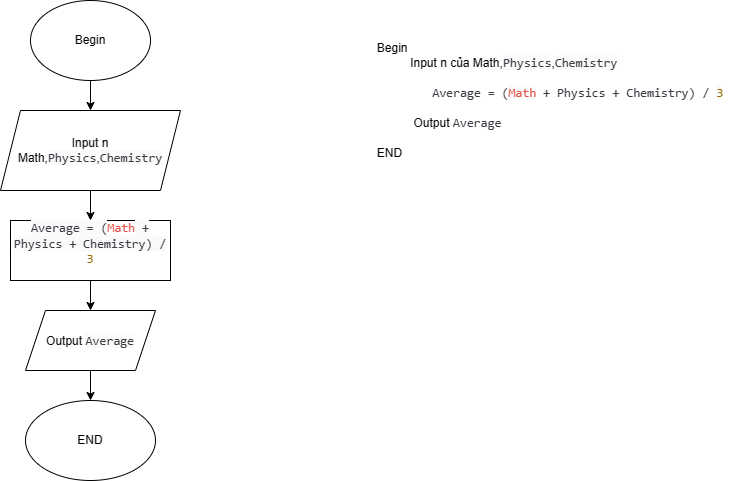

The diagram above was exported from draw.io. Its source (the exported page's mxGraphModel, read from the mxfile embedded in the PNG):
<mxGraphModel dx="1195" dy="695" grid="1" gridSize="10" guides="1" tooltips="1" connect="1" arrows="1" fold="1" page="1" pageScale="1" pageWidth="850" pageHeight="1100" math="0" shadow="0">
  <root>
    <mxCell id="0" />
    <mxCell id="1" parent="0" />
    <mxCell id="uhiYrWj3JslGKZG6RPs_-9" value="" style="edgeStyle=orthogonalEdgeStyle;rounded=0;orthogonalLoop=1;jettySize=auto;html=1;" parent="1" source="uhiYrWj3JslGKZG6RPs_-1" target="uhiYrWj3JslGKZG6RPs_-2" edge="1">
      <mxGeometry relative="1" as="geometry" />
    </mxCell>
    <mxCell id="uhiYrWj3JslGKZG6RPs_-1" value="Begin" style="ellipse;whiteSpace=wrap;html=1;" parent="1" vertex="1">
      <mxGeometry x="380" y="130" width="120" height="80" as="geometry" />
    </mxCell>
    <mxCell id="uhiYrWj3JslGKZG6RPs_-10" style="edgeStyle=orthogonalEdgeStyle;rounded=0;orthogonalLoop=1;jettySize=auto;html=1;" parent="1" source="uhiYrWj3JslGKZG6RPs_-2" target="uhiYrWj3JslGKZG6RPs_-5" edge="1">
      <mxGeometry relative="1" as="geometry" />
    </mxCell>
    <mxCell id="uhiYrWj3JslGKZG6RPs_-2" value="Input n Math,&lt;span style=&quot;color: rgb(56, 58, 66); font-family: SFMono-Regular, Menlo, Monaco, Consolas, &amp;quot;Liberation Mono&amp;quot;, &amp;quot;Courier New&amp;quot;, monospace; font-size: 12.6px; text-align: left; background-color: rgb(250, 250, 250);&quot;&gt;Physics&lt;/span&gt;,&lt;span style=&quot;color: rgb(56, 58, 66); font-family: SFMono-Regular, Menlo, Monaco, Consolas, &amp;quot;Liberation Mono&amp;quot;, &amp;quot;Courier New&amp;quot;, monospace; font-size: 12.6px; text-align: left; background-color: rgb(250, 250, 250);&quot;&gt;Chemistry&lt;/span&gt;" style="shape=parallelogram;perimeter=parallelogramPerimeter;whiteSpace=wrap;html=1;fixedSize=1;" parent="1" vertex="1">
      <mxGeometry x="350" y="240" width="180" height="80" as="geometry" />
    </mxCell>
    <mxCell id="uhiYrWj3JslGKZG6RPs_-11" value="" style="edgeStyle=orthogonalEdgeStyle;rounded=0;orthogonalLoop=1;jettySize=auto;html=1;" parent="1" source="uhiYrWj3JslGKZG6RPs_-5" target="uhiYrWj3JslGKZG6RPs_-7" edge="1">
      <mxGeometry relative="1" as="geometry" />
    </mxCell>
    <mxCell id="uhiYrWj3JslGKZG6RPs_-5" value="&#10;&lt;span style=&quot;color: rgb(56, 58, 66); font-family: SFMono-Regular, Menlo, Monaco, Consolas, &amp;quot;Liberation Mono&amp;quot;, &amp;quot;Courier New&amp;quot;, monospace; font-size: 12.6px; font-style: normal; font-variant-ligatures: normal; font-variant-caps: normal; font-weight: 400; letter-spacing: normal; orphans: 2; text-align: left; text-indent: 0px; text-transform: none; widows: 2; word-spacing: 0px; -webkit-text-stroke-width: 0px; background-color: rgb(250, 250, 250); text-decoration-thickness: initial; text-decoration-style: initial; text-decoration-color: initial; float: none; display: inline !important;&quot;&gt;Average = (&lt;/span&gt;&lt;span style=&quot;box-sizing: border-box; color: rgb(228, 86, 73); font-family: SFMono-Regular, Menlo, Monaco, Consolas, &amp;quot;Liberation Mono&amp;quot;, &amp;quot;Courier New&amp;quot;, monospace; font-size: 12.6px; font-style: normal; font-variant-ligatures: normal; font-variant-caps: normal; font-weight: 400; letter-spacing: normal; orphans: 2; text-align: left; text-indent: 0px; text-transform: none; widows: 2; word-spacing: 0px; -webkit-text-stroke-width: 0px; text-decoration-thickness: initial; text-decoration-style: initial; text-decoration-color: initial;&quot; class=&quot;hljs-name&quot;&gt;Math&lt;/span&gt;&lt;span style=&quot;color: rgb(56, 58, 66); font-family: SFMono-Regular, Menlo, Monaco, Consolas, &amp;quot;Liberation Mono&amp;quot;, &amp;quot;Courier New&amp;quot;, monospace; font-size: 12.6px; font-style: normal; font-variant-ligatures: normal; font-variant-caps: normal; font-weight: 400; letter-spacing: normal; orphans: 2; text-align: left; text-indent: 0px; text-transform: none; widows: 2; word-spacing: 0px; -webkit-text-stroke-width: 0px; background-color: rgb(250, 250, 250); text-decoration-thickness: initial; text-decoration-style: initial; text-decoration-color: initial; float: none; display: inline !important;&quot;&gt; + Physics + Chemistry) / &lt;/span&gt;&lt;span style=&quot;box-sizing: border-box; color: rgb(152, 104, 1); font-family: SFMono-Regular, Menlo, Monaco, Consolas, &amp;quot;Liberation Mono&amp;quot;, &amp;quot;Courier New&amp;quot;, monospace; font-size: 12.6px; font-style: normal; font-variant-ligatures: normal; font-variant-caps: normal; font-weight: 400; letter-spacing: normal; orphans: 2; text-align: left; text-indent: 0px; text-transform: none; widows: 2; word-spacing: 0px; -webkit-text-stroke-width: 0px; text-decoration-thickness: initial; text-decoration-style: initial; text-decoration-color: initial;&quot; class=&quot;hljs-number&quot;&gt;3&lt;/span&gt;&#10;&#10;" style="rounded=0;whiteSpace=wrap;html=1;" parent="1" vertex="1">
      <mxGeometry x="360" y="350" width="160" height="60" as="geometry" />
    </mxCell>
    <mxCell id="uhiYrWj3JslGKZG6RPs_-12" value="" style="edgeStyle=orthogonalEdgeStyle;rounded=0;orthogonalLoop=1;jettySize=auto;html=1;" parent="1" source="uhiYrWj3JslGKZG6RPs_-7" target="uhiYrWj3JslGKZG6RPs_-8" edge="1">
      <mxGeometry relative="1" as="geometry" />
    </mxCell>
    <mxCell id="uhiYrWj3JslGKZG6RPs_-7" value="Output&amp;nbsp;&lt;span style=&quot;color: rgb(56, 58, 66); font-family: SFMono-Regular, Menlo, Monaco, Consolas, &amp;quot;Liberation Mono&amp;quot;, &amp;quot;Courier New&amp;quot;, monospace; font-size: 12.6px; text-align: left; background-color: rgb(250, 250, 250);&quot;&gt;Average&lt;/span&gt;" style="shape=parallelogram;perimeter=parallelogramPerimeter;whiteSpace=wrap;html=1;fixedSize=1;" parent="1" vertex="1">
      <mxGeometry x="375" y="440" width="130" height="60" as="geometry" />
    </mxCell>
    <mxCell id="uhiYrWj3JslGKZG6RPs_-8" value="END" style="ellipse;whiteSpace=wrap;html=1;" parent="1" vertex="1">
      <mxGeometry x="375" y="530" width="130" height="80" as="geometry" />
    </mxCell>
    <mxCell id="uhiYrWj3JslGKZG6RPs_-14" value="&lt;div style=&quot;text-align: left;&quot;&gt;&lt;span style=&quot;background-color: initial;&quot;&gt;Begin&lt;/span&gt;&lt;/div&gt;&lt;div style=&quot;text-align: left;&quot;&gt;&lt;span style=&quot;background-color: initial;&quot;&gt;&amp;nbsp; &amp;nbsp; &amp;nbsp; &amp;nbsp; &amp;nbsp; Input n của Math,&lt;/span&gt;&lt;span style=&quot;border-color: var(--border-color); color: rgb(56, 58, 66); font-family: SFMono-Regular, Menlo, Monaco, Consolas, &amp;quot;Liberation Mono&amp;quot;, &amp;quot;Courier New&amp;quot;, monospace; font-size: 12.6px; background-color: rgb(250, 250, 250);&quot;&gt;Physics&lt;/span&gt;&lt;span style=&quot;background-color: initial;&quot;&gt;,&lt;/span&gt;&lt;span style=&quot;border-color: var(--border-color); color: rgb(56, 58, 66); font-family: SFMono-Regular, Menlo, Monaco, Consolas, &amp;quot;Liberation Mono&amp;quot;, &amp;quot;Courier New&amp;quot;, monospace; font-size: 12.6px; background-color: rgb(250, 250, 250);&quot;&gt;Chemistry&lt;/span&gt;&lt;/div&gt;&lt;span style=&quot;border-color: var(--border-color); background-color: rgb(250, 250, 250);&quot;&gt;&lt;div style=&quot;text-align: left;&quot;&gt;&lt;br&gt;&lt;/div&gt;&lt;span style=&quot;color: rgb(56, 58, 66); font-family: SFMono-Regular, Menlo, Monaco, Consolas, &amp;quot;Liberation Mono&amp;quot;, &amp;quot;Courier New&amp;quot;, monospace; font-size: 12.6px; border-color: var(--border-color);&quot;&gt;&lt;div style=&quot;text-align: left;&quot;&gt;&lt;span style=&quot;font-size: 12.6px; border-color: var(--border-color);&quot;&gt;&amp;nbsp; &amp;nbsp; &amp;nbsp; &amp;nbsp; Average = (&lt;/span&gt;&lt;span style=&quot;color: rgb(228, 86, 73); font-size: 12.6px; border-color: var(--border-color); background-color: rgb(251, 251, 251); box-sizing: border-box;&quot; class=&quot;hljs-name&quot;&gt;Math&lt;/span&gt;&lt;span style=&quot;font-size: 12.6px; border-color: var(--border-color);&quot;&gt;&amp;nbsp;+ Physics + Chemistry) /&amp;nbsp;&lt;/span&gt;&lt;span style=&quot;color: rgb(152, 104, 1); font-size: 12.6px; border-color: var(--border-color); background-color: rgb(251, 251, 251); box-sizing: border-box;&quot; class=&quot;hljs-number&quot;&gt;3&lt;/span&gt;&lt;/div&gt;&lt;/span&gt;&lt;span style=&quot;border-color: var(--border-color); background-color: rgb(251, 251, 251); box-sizing: border-box;&quot; class=&quot;hljs-number&quot;&gt;&lt;div style=&quot;text-align: left;&quot;&gt;&lt;font face=&quot;SFMono-Regular, Menlo, Monaco, Consolas, Liberation Mono, Courier New, monospace&quot; color=&quot;#986801&quot;&gt;&lt;span style=&quot;font-size: 12.6px;&quot;&gt;&lt;br&gt;&lt;/span&gt;&lt;/font&gt;&lt;/div&gt;&lt;/span&gt;&lt;span style=&quot;color: rgb(0, 0, 0); font-family: Helvetica; font-size: 12px; background-color: rgb(251, 251, 251);&quot;&gt;&lt;div style=&quot;text-align: left;&quot;&gt;&amp;nbsp; &amp;nbsp; &amp;nbsp; &amp;nbsp; &amp;nbsp; &amp;nbsp;Output&amp;nbsp;&lt;span style=&quot;color: rgb(56, 58, 66); font-family: SFMono-Regular, Menlo, Monaco, Consolas, &amp;quot;Liberation Mono&amp;quot;, &amp;quot;Courier New&amp;quot;, monospace; font-size: 12.6px; border-color: var(--border-color);&quot;&gt;Average&lt;/span&gt;&lt;/div&gt;&lt;/span&gt;&lt;span style=&quot;border-color: var(--border-color);&quot;&gt;&lt;div style=&quot;text-align: left;&quot;&gt;&lt;font face=&quot;SFMono-Regular, Menlo, Monaco, Consolas, Liberation Mono, Courier New, monospace&quot; color=&quot;#383a42&quot;&gt;&lt;span style=&quot;font-size: 12.6px;&quot;&gt;&lt;br&gt;&lt;/span&gt;&lt;/font&gt;&lt;/div&gt;&lt;/span&gt;&lt;span style=&quot;color: rgb(0, 0, 0); font-family: Helvetica; font-size: 12px; background-color: rgb(251, 251, 251);&quot;&gt;&lt;div style=&quot;text-align: left;&quot;&gt;END&lt;/div&gt;&lt;/span&gt;&lt;/span&gt;" style="text;strokeColor=none;align=center;fillColor=none;html=1;verticalAlign=middle;whiteSpace=wrap;rounded=0;" parent="1" vertex="1">
      <mxGeometry x="720" y="160" width="360" height="140" as="geometry" />
    </mxCell>
  </root>
</mxGraphModel>